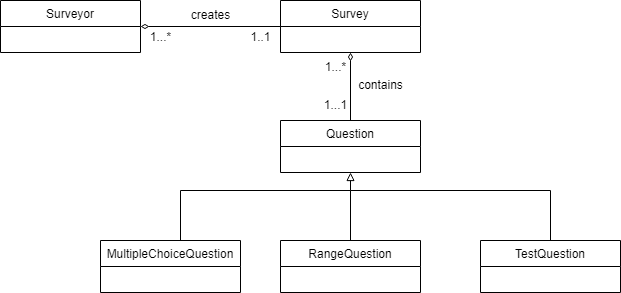

The diagram above was exported from draw.io. Its source (the exported page's mxGraphModel, read from the mxfile embedded in the PNG):
<mxGraphModel dx="693" dy="614" grid="1" gridSize="10" guides="1" tooltips="1" connect="1" arrows="1" fold="1" page="1" pageScale="1" pageWidth="850" pageHeight="1100" math="0" shadow="0">
  <root>
    <mxCell id="0" />
    <mxCell id="1" parent="0" />
    <mxCell id="EAY-oAOztIXezurNLjjW-41" style="edgeStyle=orthogonalEdgeStyle;rounded=0;orthogonalLoop=1;jettySize=auto;html=1;entryX=0;entryY=0.5;entryDx=0;entryDy=0;startArrow=diamondThin;startFill=0;endArrow=none;endFill=0;" edge="1" parent="1" source="EAY-oAOztIXezurNLjjW-26" target="EAY-oAOztIXezurNLjjW-30">
      <mxGeometry relative="1" as="geometry" />
    </mxCell>
    <mxCell id="EAY-oAOztIXezurNLjjW-26" value="Surveyor" style="swimlane;fontStyle=0;childLayout=stackLayout;horizontal=1;startSize=26;fillColor=none;horizontalStack=0;resizeParent=1;resizeParentMax=0;resizeLast=0;collapsible=1;marginBottom=0;" vertex="1" parent="1">
      <mxGeometry x="115" y="440" width="140" height="52" as="geometry" />
    </mxCell>
    <mxCell id="EAY-oAOztIXezurNLjjW-35" style="edgeStyle=orthogonalEdgeStyle;rounded=0;orthogonalLoop=1;jettySize=auto;html=1;endArrow=none;endFill=0;startArrow=diamondThin;startFill=0;" edge="1" parent="1" source="EAY-oAOztIXezurNLjjW-30" target="EAY-oAOztIXezurNLjjW-31">
      <mxGeometry relative="1" as="geometry" />
    </mxCell>
    <mxCell id="EAY-oAOztIXezurNLjjW-30" value="Survey" style="swimlane;fontStyle=0;childLayout=stackLayout;horizontal=1;startSize=26;fillColor=none;horizontalStack=0;resizeParent=1;resizeParentMax=0;resizeLast=0;collapsible=1;marginBottom=0;" vertex="1" parent="1">
      <mxGeometry x="395" y="440" width="140" height="52" as="geometry" />
    </mxCell>
    <mxCell id="EAY-oAOztIXezurNLjjW-31" value="Question" style="swimlane;fontStyle=0;childLayout=stackLayout;horizontal=1;startSize=26;fillColor=none;horizontalStack=0;resizeParent=1;resizeParentMax=0;resizeLast=0;collapsible=1;marginBottom=0;" vertex="1" parent="1">
      <mxGeometry x="395" y="560" width="140" height="52" as="geometry" />
    </mxCell>
    <mxCell id="EAY-oAOztIXezurNLjjW-36" style="edgeStyle=orthogonalEdgeStyle;rounded=0;orthogonalLoop=1;jettySize=auto;html=1;entryX=0.5;entryY=1;entryDx=0;entryDy=0;startArrow=none;startFill=0;endArrow=block;endFill=0;" edge="1" parent="1" source="EAY-oAOztIXezurNLjjW-32" target="EAY-oAOztIXezurNLjjW-31">
      <mxGeometry relative="1" as="geometry">
        <Array as="points">
          <mxPoint x="295" y="630" />
          <mxPoint x="465" y="630" />
        </Array>
      </mxGeometry>
    </mxCell>
    <mxCell id="EAY-oAOztIXezurNLjjW-32" value="MultipleChoiceQuestion" style="swimlane;fontStyle=0;childLayout=stackLayout;horizontal=1;startSize=26;fillColor=none;horizontalStack=0;resizeParent=1;resizeParentMax=0;resizeLast=0;collapsible=1;marginBottom=0;" vertex="1" parent="1">
      <mxGeometry x="215" y="680" width="140" height="52" as="geometry" />
    </mxCell>
    <mxCell id="EAY-oAOztIXezurNLjjW-37" style="edgeStyle=orthogonalEdgeStyle;rounded=0;orthogonalLoop=1;jettySize=auto;html=1;startArrow=none;startFill=0;endArrow=none;endFill=0;" edge="1" parent="1" source="EAY-oAOztIXezurNLjjW-33">
      <mxGeometry relative="1" as="geometry">
        <mxPoint x="465" y="630" as="targetPoint" />
      </mxGeometry>
    </mxCell>
    <mxCell id="EAY-oAOztIXezurNLjjW-33" value="RangeQuestion" style="swimlane;fontStyle=0;childLayout=stackLayout;horizontal=1;startSize=26;fillColor=none;horizontalStack=0;resizeParent=1;resizeParentMax=0;resizeLast=0;collapsible=1;marginBottom=0;" vertex="1" parent="1">
      <mxGeometry x="395" y="680" width="140" height="52" as="geometry" />
    </mxCell>
    <mxCell id="EAY-oAOztIXezurNLjjW-38" style="edgeStyle=orthogonalEdgeStyle;rounded=0;orthogonalLoop=1;jettySize=auto;html=1;startArrow=none;startFill=0;endArrow=none;endFill=0;" edge="1" parent="1" source="EAY-oAOztIXezurNLjjW-34">
      <mxGeometry relative="1" as="geometry">
        <mxPoint x="465" y="630" as="targetPoint" />
        <Array as="points">
          <mxPoint x="665" y="630" />
        </Array>
      </mxGeometry>
    </mxCell>
    <mxCell id="EAY-oAOztIXezurNLjjW-34" value="TestQuestion" style="swimlane;fontStyle=0;childLayout=stackLayout;horizontal=1;startSize=26;fillColor=none;horizontalStack=0;resizeParent=1;resizeParentMax=0;resizeLast=0;collapsible=1;marginBottom=0;" vertex="1" parent="1">
      <mxGeometry x="595" y="680" width="140" height="52" as="geometry" />
    </mxCell>
    <mxCell id="EAY-oAOztIXezurNLjjW-39" value="1...*" style="text;html=1;align=center;verticalAlign=middle;resizable=0;points=[];autosize=1;strokeColor=none;fillColor=none;" vertex="1" parent="1">
      <mxGeometry x="430" y="492" width="40" height="30" as="geometry" />
    </mxCell>
    <mxCell id="EAY-oAOztIXezurNLjjW-40" value="1...1" style="text;html=1;align=center;verticalAlign=middle;resizable=0;points=[];autosize=1;strokeColor=none;fillColor=none;" vertex="1" parent="1">
      <mxGeometry x="425" y="530" width="50" height="30" as="geometry" />
    </mxCell>
    <mxCell id="EAY-oAOztIXezurNLjjW-45" value="creates" style="text;html=1;align=center;verticalAlign=middle;resizable=0;points=[];autosize=1;strokeColor=none;fillColor=none;" vertex="1" parent="1">
      <mxGeometry x="295" y="440" width="60" height="30" as="geometry" />
    </mxCell>
    <mxCell id="EAY-oAOztIXezurNLjjW-46" value="1...*" style="text;html=1;align=center;verticalAlign=middle;resizable=0;points=[];autosize=1;strokeColor=none;fillColor=none;" vertex="1" parent="1">
      <mxGeometry x="255" y="462" width="40" height="30" as="geometry" />
    </mxCell>
    <mxCell id="EAY-oAOztIXezurNLjjW-47" value="1..1" style="text;html=1;align=center;verticalAlign=middle;resizable=0;points=[];autosize=1;strokeColor=none;fillColor=none;" vertex="1" parent="1">
      <mxGeometry x="355" y="462" width="40" height="30" as="geometry" />
    </mxCell>
    <mxCell id="EAY-oAOztIXezurNLjjW-48" value="contains" style="text;html=1;align=center;verticalAlign=middle;resizable=0;points=[];autosize=1;strokeColor=none;fillColor=none;" vertex="1" parent="1">
      <mxGeometry x="460" y="510" width="70" height="30" as="geometry" />
    </mxCell>
  </root>
</mxGraphModel>